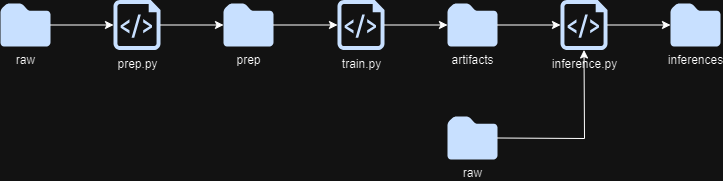

The diagram above was exported from draw.io. Its source (the exported page's mxGraphModel, read from the mxfile embedded in the PNG):
<mxGraphModel dx="1066" dy="718" grid="1" gridSize="10" guides="1" tooltips="1" connect="1" arrows="1" fold="1" page="1" pageScale="1" pageWidth="827" pageHeight="1169" math="0" shadow="0">
  <root>
    <mxCell id="0" />
    <mxCell id="1" parent="0" />
    <mxCell id="xEEE7zW3zglPbVrfRyoQ-1" value="raw" style="sketch=0;aspect=fixed;pointerEvents=1;shadow=0;dashed=0;html=1;strokeColor=none;labelPosition=center;verticalLabelPosition=bottom;verticalAlign=top;align=center;fillColor=#00188D;shape=mxgraph.mscae.enterprise.folder" vertex="1" parent="1">
      <mxGeometry x="30" y="307" width="50" height="43" as="geometry" />
    </mxCell>
    <mxCell id="xEEE7zW3zglPbVrfRyoQ-2" value="prep.py&lt;div&gt;&lt;br&gt;&lt;/div&gt;" style="sketch=0;aspect=fixed;pointerEvents=1;shadow=0;dashed=0;html=1;strokeColor=none;labelPosition=center;verticalLabelPosition=bottom;verticalAlign=top;align=center;fillColor=#00188D;shape=mxgraph.azure.script_file" vertex="1" parent="1">
      <mxGeometry x="143" y="303.5" width="47" height="50" as="geometry" />
    </mxCell>
    <mxCell id="xEEE7zW3zglPbVrfRyoQ-3" value="artifacts" style="sketch=0;aspect=fixed;pointerEvents=1;shadow=0;dashed=0;html=1;strokeColor=none;labelPosition=center;verticalLabelPosition=bottom;verticalAlign=top;align=center;fillColor=#00188D;shape=mxgraph.mscae.enterprise.folder" vertex="1" parent="1">
      <mxGeometry x="477" y="307" width="50" height="43" as="geometry" />
    </mxCell>
    <mxCell id="xEEE7zW3zglPbVrfRyoQ-6" value="inference.py" style="sketch=0;aspect=fixed;pointerEvents=1;shadow=0;dashed=0;html=1;strokeColor=none;labelPosition=center;verticalLabelPosition=bottom;verticalAlign=top;align=center;fillColor=#00188D;shape=mxgraph.azure.script_file" vertex="1" parent="1">
      <mxGeometry x="590" y="303.5" width="47" height="50" as="geometry" />
    </mxCell>
    <mxCell id="xEEE7zW3zglPbVrfRyoQ-7" value="prep" style="sketch=0;aspect=fixed;pointerEvents=1;shadow=0;dashed=0;html=1;strokeColor=none;labelPosition=center;verticalLabelPosition=bottom;verticalAlign=top;align=center;fillColor=#00188D;shape=mxgraph.mscae.enterprise.folder" vertex="1" parent="1">
      <mxGeometry x="253" y="307" width="50" height="43" as="geometry" />
    </mxCell>
    <mxCell id="xEEE7zW3zglPbVrfRyoQ-8" value="train.py" style="sketch=0;aspect=fixed;pointerEvents=1;shadow=0;dashed=0;html=1;strokeColor=none;labelPosition=center;verticalLabelPosition=bottom;verticalAlign=top;align=center;fillColor=#00188D;shape=mxgraph.azure.script_file" vertex="1" parent="1">
      <mxGeometry x="367" y="303.5" width="47" height="50" as="geometry" />
    </mxCell>
    <mxCell id="xEEE7zW3zglPbVrfRyoQ-9" value="raw" style="sketch=0;aspect=fixed;pointerEvents=1;shadow=0;dashed=0;html=1;strokeColor=none;labelPosition=center;verticalLabelPosition=bottom;verticalAlign=top;align=center;fillColor=#00188D;shape=mxgraph.mscae.enterprise.folder" vertex="1" parent="1">
      <mxGeometry x="477" y="420" width="50" height="43" as="geometry" />
    </mxCell>
    <mxCell id="xEEE7zW3zglPbVrfRyoQ-10" value="inferences" style="sketch=0;aspect=fixed;pointerEvents=1;shadow=0;dashed=0;html=1;strokeColor=none;labelPosition=center;verticalLabelPosition=bottom;verticalAlign=top;align=center;fillColor=#00188D;shape=mxgraph.mscae.enterprise.folder" vertex="1" parent="1">
      <mxGeometry x="700" y="307" width="50" height="43" as="geometry" />
    </mxCell>
    <mxCell id="xEEE7zW3zglPbVrfRyoQ-11" value="" style="endArrow=classic;html=1;rounded=0;exitX=1;exitY=0.5;exitDx=0;exitDy=0;exitPerimeter=0;entryX=0;entryY=0.5;entryDx=0;entryDy=0;entryPerimeter=0;" edge="1" parent="1" source="xEEE7zW3zglPbVrfRyoQ-1" target="xEEE7zW3zglPbVrfRyoQ-2">
      <mxGeometry width="50" height="50" relative="1" as="geometry">
        <mxPoint x="390" y="400" as="sourcePoint" />
        <mxPoint x="440" y="350" as="targetPoint" />
      </mxGeometry>
    </mxCell>
    <mxCell id="xEEE7zW3zglPbVrfRyoQ-13" value="" style="endArrow=classic;html=1;rounded=0;exitX=1;exitY=0.5;exitDx=0;exitDy=0;exitPerimeter=0;entryX=0;entryY=0.5;entryDx=0;entryDy=0;entryPerimeter=0;" edge="1" parent="1" source="xEEE7zW3zglPbVrfRyoQ-2" target="xEEE7zW3zglPbVrfRyoQ-7">
      <mxGeometry width="50" height="50" relative="1" as="geometry">
        <mxPoint x="390" y="400" as="sourcePoint" />
        <mxPoint x="250" y="330" as="targetPoint" />
      </mxGeometry>
    </mxCell>
    <mxCell id="xEEE7zW3zglPbVrfRyoQ-14" value="" style="endArrow=classic;html=1;rounded=0;exitX=1;exitY=0.5;exitDx=0;exitDy=0;exitPerimeter=0;entryX=0;entryY=0.5;entryDx=0;entryDy=0;entryPerimeter=0;" edge="1" parent="1" source="xEEE7zW3zglPbVrfRyoQ-7" target="xEEE7zW3zglPbVrfRyoQ-8">
      <mxGeometry width="50" height="50" relative="1" as="geometry">
        <mxPoint x="390" y="400" as="sourcePoint" />
        <mxPoint x="440" y="350" as="targetPoint" />
      </mxGeometry>
    </mxCell>
    <mxCell id="xEEE7zW3zglPbVrfRyoQ-15" value="" style="endArrow=classic;html=1;rounded=0;exitX=1;exitY=0.5;exitDx=0;exitDy=0;exitPerimeter=0;entryX=0;entryY=0.5;entryDx=0;entryDy=0;entryPerimeter=0;" edge="1" parent="1" source="xEEE7zW3zglPbVrfRyoQ-8" target="xEEE7zW3zglPbVrfRyoQ-3">
      <mxGeometry width="50" height="50" relative="1" as="geometry">
        <mxPoint x="390" y="400" as="sourcePoint" />
        <mxPoint x="440" y="350" as="targetPoint" />
      </mxGeometry>
    </mxCell>
    <mxCell id="xEEE7zW3zglPbVrfRyoQ-16" value="" style="endArrow=classic;html=1;rounded=0;exitX=1;exitY=0.5;exitDx=0;exitDy=0;exitPerimeter=0;entryX=0;entryY=0.5;entryDx=0;entryDy=0;entryPerimeter=0;" edge="1" parent="1" source="xEEE7zW3zglPbVrfRyoQ-3" target="xEEE7zW3zglPbVrfRyoQ-6">
      <mxGeometry width="50" height="50" relative="1" as="geometry">
        <mxPoint x="390" y="400" as="sourcePoint" />
        <mxPoint x="440" y="350" as="targetPoint" />
      </mxGeometry>
    </mxCell>
    <mxCell id="xEEE7zW3zglPbVrfRyoQ-17" value="" style="endArrow=classic;html=1;rounded=0;exitX=1;exitY=0.5;exitDx=0;exitDy=0;exitPerimeter=0;entryX=0;entryY=0.5;entryDx=0;entryDy=0;entryPerimeter=0;" edge="1" parent="1" source="xEEE7zW3zglPbVrfRyoQ-6" target="xEEE7zW3zglPbVrfRyoQ-10">
      <mxGeometry width="50" height="50" relative="1" as="geometry">
        <mxPoint x="690" y="470" as="sourcePoint" />
        <mxPoint x="740" y="420" as="targetPoint" />
      </mxGeometry>
    </mxCell>
    <mxCell id="xEEE7zW3zglPbVrfRyoQ-18" value="" style="endArrow=classic;html=1;rounded=0;exitX=1;exitY=0.5;exitDx=0;exitDy=0;exitPerimeter=0;entryX=0.5;entryY=1;entryDx=0;entryDy=0;entryPerimeter=0;" edge="1" parent="1" source="xEEE7zW3zglPbVrfRyoQ-9" target="xEEE7zW3zglPbVrfRyoQ-6">
      <mxGeometry width="50" height="50" relative="1" as="geometry">
        <mxPoint x="390" y="400" as="sourcePoint" />
        <mxPoint x="680" y="442" as="targetPoint" />
        <Array as="points">
          <mxPoint x="614" y="442" />
        </Array>
      </mxGeometry>
    </mxCell>
  </root>
</mxGraphModel>